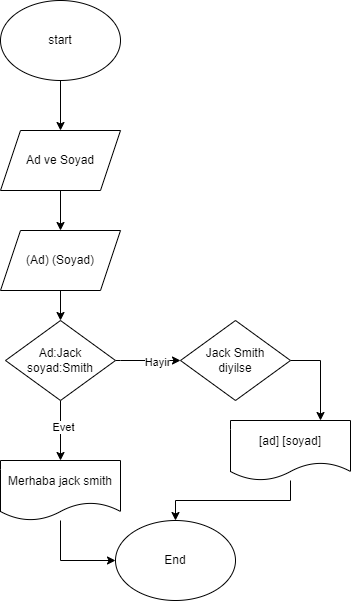

The diagram above was exported from draw.io. Its source (the exported page's mxGraphModel, read from the mxfile embedded in the PNG):
<mxGraphModel dx="1434" dy="796" grid="1" gridSize="10" guides="1" tooltips="1" connect="1" arrows="1" fold="1" page="1" pageScale="1" pageWidth="900" pageHeight="1600" math="0" shadow="0">
  <root>
    <mxCell id="0" />
    <mxCell id="1" parent="0" />
    <mxCell id="s85KevpxLFdZwR2gGjF9-31" value="" style="edgeStyle=orthogonalEdgeStyle;rounded=0;orthogonalLoop=1;jettySize=auto;html=1;" edge="1" parent="1" source="77g1-lO4H4MjuZGvC14h-1" target="s85KevpxLFdZwR2gGjF9-30">
      <mxGeometry relative="1" as="geometry" />
    </mxCell>
    <mxCell id="77g1-lO4H4MjuZGvC14h-1" value="start" style="ellipse;whiteSpace=wrap;html=1;" parent="1" vertex="1">
      <mxGeometry x="330" y="30" width="120" height="80" as="geometry" />
    </mxCell>
    <mxCell id="s85KevpxLFdZwR2gGjF9-33" value="" style="edgeStyle=orthogonalEdgeStyle;rounded=0;orthogonalLoop=1;jettySize=auto;html=1;" edge="1" parent="1" source="s85KevpxLFdZwR2gGjF9-30" target="s85KevpxLFdZwR2gGjF9-32">
      <mxGeometry relative="1" as="geometry" />
    </mxCell>
    <mxCell id="s85KevpxLFdZwR2gGjF9-30" value="Ad ve Soyad" style="shape=parallelogram;perimeter=parallelogramPerimeter;whiteSpace=wrap;html=1;fixedSize=1;" vertex="1" parent="1">
      <mxGeometry x="330" y="160" width="120" height="60" as="geometry" />
    </mxCell>
    <mxCell id="s85KevpxLFdZwR2gGjF9-35" style="edgeStyle=orthogonalEdgeStyle;rounded=0;orthogonalLoop=1;jettySize=auto;html=1;exitX=0.5;exitY=1;exitDx=0;exitDy=0;entryX=0.5;entryY=0;entryDx=0;entryDy=0;" edge="1" parent="1" source="s85KevpxLFdZwR2gGjF9-32" target="s85KevpxLFdZwR2gGjF9-34">
      <mxGeometry relative="1" as="geometry" />
    </mxCell>
    <mxCell id="s85KevpxLFdZwR2gGjF9-32" value="(Ad) (Soyad)" style="shape=parallelogram;perimeter=parallelogramPerimeter;whiteSpace=wrap;html=1;fixedSize=1;" vertex="1" parent="1">
      <mxGeometry x="330" y="260" width="120" height="60" as="geometry" />
    </mxCell>
    <mxCell id="s85KevpxLFdZwR2gGjF9-37" style="edgeStyle=orthogonalEdgeStyle;rounded=0;orthogonalLoop=1;jettySize=auto;html=1;exitX=0.5;exitY=1;exitDx=0;exitDy=0;entryX=0.5;entryY=0;entryDx=0;entryDy=0;" edge="1" parent="1" source="s85KevpxLFdZwR2gGjF9-34" target="s85KevpxLFdZwR2gGjF9-36">
      <mxGeometry relative="1" as="geometry">
        <Array as="points">
          <mxPoint x="390" y="460" />
          <mxPoint x="390" y="460" />
        </Array>
      </mxGeometry>
    </mxCell>
    <mxCell id="s85KevpxLFdZwR2gGjF9-52" value="Evet" style="edgeLabel;html=1;align=center;verticalAlign=middle;resizable=0;points=[];" vertex="1" connectable="0" parent="s85KevpxLFdZwR2gGjF9-37">
      <mxGeometry x="-0.1167" y="2" relative="1" as="geometry">
        <mxPoint as="offset" />
      </mxGeometry>
    </mxCell>
    <mxCell id="s85KevpxLFdZwR2gGjF9-42" value="" style="edgeStyle=orthogonalEdgeStyle;rounded=0;orthogonalLoop=1;jettySize=auto;html=1;" edge="1" parent="1" source="s85KevpxLFdZwR2gGjF9-34" target="s85KevpxLFdZwR2gGjF9-41">
      <mxGeometry relative="1" as="geometry">
        <Array as="points">
          <mxPoint x="450" y="390" />
          <mxPoint x="450" y="390" />
        </Array>
      </mxGeometry>
    </mxCell>
    <mxCell id="s85KevpxLFdZwR2gGjF9-53" value="Hayir" style="edgeLabel;html=1;align=center;verticalAlign=middle;resizable=0;points=[];" vertex="1" connectable="0" parent="s85KevpxLFdZwR2gGjF9-42">
      <mxGeometry x="0.2571" y="-1" relative="1" as="geometry">
        <mxPoint as="offset" />
      </mxGeometry>
    </mxCell>
    <mxCell id="s85KevpxLFdZwR2gGjF9-34" value="Ad:Jack&lt;br&gt;soyad:Smith" style="rhombus;whiteSpace=wrap;html=1;" vertex="1" parent="1">
      <mxGeometry x="335" y="350" width="110" height="80" as="geometry" />
    </mxCell>
    <mxCell id="s85KevpxLFdZwR2gGjF9-40" style="edgeStyle=orthogonalEdgeStyle;rounded=0;orthogonalLoop=1;jettySize=auto;html=1;entryX=0;entryY=0.5;entryDx=0;entryDy=0;" edge="1" parent="1" source="s85KevpxLFdZwR2gGjF9-36" target="s85KevpxLFdZwR2gGjF9-38">
      <mxGeometry relative="1" as="geometry" />
    </mxCell>
    <mxCell id="s85KevpxLFdZwR2gGjF9-36" value="Merhaba jack smith" style="shape=document;whiteSpace=wrap;html=1;boundedLbl=1;" vertex="1" parent="1">
      <mxGeometry x="330" y="490" width="120" height="60" as="geometry" />
    </mxCell>
    <mxCell id="s85KevpxLFdZwR2gGjF9-38" value="End" style="ellipse;whiteSpace=wrap;html=1;" vertex="1" parent="1">
      <mxGeometry x="445" y="550" width="120" height="80" as="geometry" />
    </mxCell>
    <mxCell id="s85KevpxLFdZwR2gGjF9-54" style="edgeStyle=orthogonalEdgeStyle;rounded=0;orthogonalLoop=1;jettySize=auto;html=1;exitX=1;exitY=0.5;exitDx=0;exitDy=0;entryX=0.75;entryY=0;entryDx=0;entryDy=0;" edge="1" parent="1" source="s85KevpxLFdZwR2gGjF9-41" target="s85KevpxLFdZwR2gGjF9-49">
      <mxGeometry relative="1" as="geometry" />
    </mxCell>
    <mxCell id="s85KevpxLFdZwR2gGjF9-41" value="Jack Smith&lt;br&gt;diyilse" style="rhombus;whiteSpace=wrap;html=1;" vertex="1" parent="1">
      <mxGeometry x="510" y="350" width="110" height="80" as="geometry" />
    </mxCell>
    <mxCell id="s85KevpxLFdZwR2gGjF9-51" value="" style="edgeStyle=orthogonalEdgeStyle;rounded=0;orthogonalLoop=1;jettySize=auto;html=1;" edge="1" parent="1" source="s85KevpxLFdZwR2gGjF9-49" target="s85KevpxLFdZwR2gGjF9-38">
      <mxGeometry relative="1" as="geometry" />
    </mxCell>
    <mxCell id="s85KevpxLFdZwR2gGjF9-49" value="[ad] [soyad]" style="shape=document;whiteSpace=wrap;html=1;boundedLbl=1;" vertex="1" parent="1">
      <mxGeometry x="560" y="450" width="120" height="60" as="geometry" />
    </mxCell>
  </root>
</mxGraphModel>